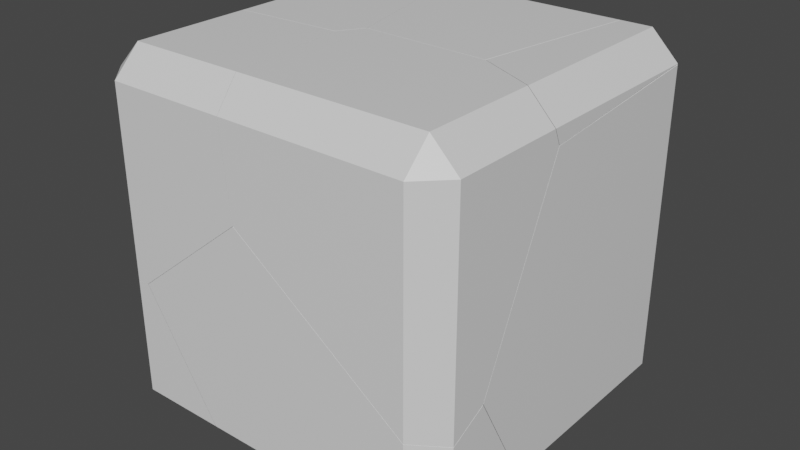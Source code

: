 # Source: box_broken.blend  (saved by Blender 2.93.21; exported with 4.5.12 LTS)
import bpy
from mathutils import Matrix  # noqa: F401  (used for matrix-valued properties, if any)

bpy.ops.wm.read_factory_settings(use_empty=True)
scene = bpy.context.scene
scene.name = 'Scene'

# ---- collections
col_collection = bpy.data.collections.new('Collection'); scene.collection.children.link(col_collection)

# ---- materials (node trees are filled in below, after node groups)
mat_material = bpy.data.materials.new('Material')
mat_material.alpha_threshold = 0.0
mat_material.use_transparent_shadow = False
mat_material.line_color = (0.0, 0.0, 0.0, 1.0)

# ---- material node trees
mat_material.use_nodes = True; mat_material.node_tree.nodes.clear()
_N = mat_material.node_tree.nodes; _L = mat_material.node_tree.links
n0 = _N.new('ShaderNodeOutputMaterial'); n0.name = 'Material Output'; n0.location = (300, 300)
n1 = _N.new('ShaderNodeBsdfPrincipled'); n1.name = 'Principled BSDF'; n1.location = (10, 300)
n1.distribution = 'GGX'
n1.subsurface_method = 'BURLEY'
n1.inputs[2].default_value = 0.4
n1.inputs[3].default_value = 1.45
n1.inputs[27].default_value = (0.0, 0.0, 0.0, 1.0)
n1.inputs[28].default_value = 1.0
_L.new(n1.outputs[0], n0.inputs[0])
n0.is_active_output = True

# ---- world
world_world = bpy.data.worlds.new('World'); scene.world = world_world
world_world.use_nodes = True; world_world.node_tree.nodes.clear()
_N = world_world.node_tree.nodes; _L = world_world.node_tree.links
n0 = _N.new('ShaderNodeOutputWorld'); n0.name = 'World Output'; n0.location = (300, 300)
n1 = _N.new('ShaderNodeBackground'); n1.name = 'Background'; n1.location = (10, 300)
n1.inputs[0].default_value = (0.05088, 0.05088, 0.05088, 1.0)
_L.new(n1.outputs[0], n0.inputs[0])
n0.is_active_output = True
world_world.color = (0.05088, 0.05088, 0.05088)
world_world.use_sun_shadow = False
world_world.sun_shadow_jitter_overblur = 0.0

# ---- meshes
me_cube_cell_008 = bpy.data.meshes.new('Cube_cell.008')
me_cube_cell_008.from_pydata([(-0.01115, 0.4382, 0.08472), (0.1388, 0.4382, -0.06528), (-0.01115, -0.6127, 0.08472), (-0.3328, -0.4616, 0.08472), (0.1388, -0.6186, -0.06528), (0.1388, -0.5814, -0.1518), (-0.01115, 0.5141, 0.008819), (-0.1816, 0.4382, 0.08472), (0.1314, 0.4457, -0.06528), (0.1388, 0.4382, -0.06528), (0.1314, 0.4457, -0.06528), (-0.01115, -0.6127, 0.08472), (-0.3328, -0.4616, 0.08472), (0.1388, -0.6186, -0.06528), (-0.1816, 0.4382, 0.08472), (0.1388, -0.5814, -0.1518), (-0.01115, 0.5141, 0.008819)], [], [(15, 13, 2, 12), (3, 11, 0, 14), (9, 4, 5), (16, 0, 9, 10), (4, 9, 0, 11), (0, 16, 14), (15, 12, 7, 6, 8, 1)])
_k = set([(1, 8), (1, 15), (2, 12), (2, 13), (3, 11), (3, 14), (4, 5), (4, 11), (5, 9), (6, 7), (6, 8), (7, 12), (9, 10), (10, 16), (13, 15), (14, 16)])
me_cube_cell_008.attributes.new('sharp_edge', 'BOOLEAN', 'EDGE').data.foreach_set('value', [ (min(e.vertices), max(e.vertices)) in _k for e in me_cube_cell_008.edges])
_uv = me_cube_cell_008.uv_layers.new(name='UVMap')
_uv.uv.foreach_set('vector', [0.08106, 0.08106, 0.3583, 0.08087, 0.8392, 0.3221, 0.8402, 0.8402, 0.684, 0.6312, 0.6438, 0.6501, 0.6438, 0.5188, 0.6651, 0.5188, 0.6063, 0.5188, 0.6063, 0.6508, 0.5954, 0.6462, 0.6155, 0.4812, 0.625, 0.4812, 0.6062, 0.5, 0.6062, 0.4991, 0.6063, 0.6508, 0.6063, 0.5188, 0.6438, 0.5188, 0.6438, 0.6501, 0.625, 0.4812, 0.6155, 0.4812, 0.625, 0.4599, 1.0, 0.08106, 1.0, 0.8402, 0.4206, 0.1858, 0.7083, 0.1152, 0.1678, 0.09249, 0.1723, 0.08043])
me_cube_cell_008.materials.append(mat_material)
me_cube_cell_008.use_remesh_fix_poles = True
me_cube_cell_008.use_remesh_preserve_attributes = False
me_cube_cell_008.update()
me_cube_cell_009 = bpy.data.meshes.new('Cube_cell.009')
me_cube_cell_009.from_pydata([(-0.5704, -0.5136, 0.6288), (-0.609, 0.163, -0.564), (0.4183, 0.6028, 0.6651), (0.4183, 0.4528, -1.185), (0.4183, 0.6028, -1.035), (0.5683, 0.4528, -1.035), (-0.5742, -0.4291, 0.8151), (-0.4226, -0.4329, 0.8151), (0.5683, -1.038, -0.457), (0.5683, -0.5722, 0.5633), (-0.6087, -0.4282, 0.8151), (0.5683, -1.041, -0.4646), (0.5683, -0.7363, -1.035), (0.4563, -0.5669, -1.147), (0.4183, -0.5091, -1.185), (-0.2916, 0.1866, -1.185), (0.09166, -0.4453, 0.8151), (0.5683, 0.4528, 0.6586), (0.5683, -0.5665, 0.5758), (0.5567, 0.4644, 0.6651), (-0.8302, 0.5889, 0.6791), (-0.8122, 0.4528, 0.8151), (-0.6187, -0.3854, 0.8151), (-0.2237, 0.4528, -1.185), (-0.2605, 0.6028, -1.035), (-0.7628, 0.6028, -0.03239), (-0.832, 0.6028, 0.6651), (0.4183, 0.5309, 0.7371), (0.2428, 0.4528, 0.8151), (0.4183, 0.5309, 0.7371), (0.2428, 0.4528, 0.8151), (-0.5742, -0.4291, 0.8151), (-0.4226, -0.4329, 0.8151), (0.5683, -1.038, -0.457), (0.5683, -0.5722, 0.5633), (-0.6087, -0.4282, 0.8151), (0.5683, -1.041, -0.4646), (0.5683, -0.7363, -1.035), (0.4563, -0.5669, -1.147), (0.4183, -0.5091, -1.185), (-0.2916, 0.1866, -1.185), (0.09166, -0.4453, 0.8151), (-0.8302, 0.5889, 0.6791), (-0.8122, 0.4528, 0.8151), (-0.2237, 0.4528, -1.185), (-0.2605, 0.6028, -1.035), (-0.832, 0.6028, 0.6651), (0.5567, 0.4644, 0.6651), (0.5683, 0.4528, 0.6586), (0.5683, -0.5665, 0.5758), (-0.6187, -0.3854, 0.8151), (-0.7628, 0.6028, -0.03239)], [], [(34, 32, 31, 33), (31, 35, 0, 36, 33), (47, 29, 30, 41, 49, 17), (39, 38, 1, 40), (1, 51, 45, 44, 40), (34, 49, 41, 32), (42, 1, 50, 43), (1, 0, 35, 50), (42, 46, 51, 1), (23, 3, 14, 15), (22, 10, 6, 7, 16, 28, 21), (48, 18, 9, 8, 11, 37, 5), (19, 2, 27), (3, 4, 5), (24, 4, 3, 23), (5, 4, 2, 19, 48), (27, 2, 26, 20, 21, 28), (3, 5, 37, 13, 14), (25, 26, 2, 4, 24), (0, 1, 38, 12, 36)])
_k = set([(6, 7), (6, 10), (7, 16), (8, 9), (8, 11), (9, 18), (10, 22), (11, 37), (12, 36), (12, 38), (13, 14), (13, 37), (14, 15), (15, 23), (16, 28), (17, 47), (17, 49), (18, 48), (19, 27), (19, 48), (20, 21), (20, 26), (21, 22), (23, 24), (24, 25), (25, 26), (27, 28), (29, 30), (29, 47), (30, 41), (31, 32), (31, 35), (32, 41), (33, 34), (33, 36), (34, 49), (35, 50), (38, 39), (39, 40), (40, 44), (42, 43), (42, 46), (43, 50), (44, 45), (45, 51), (46, 51)])
me_cube_cell_009.attributes.new('sharp_edge', 'BOOLEAN', 'EDGE').data.foreach_set('value', [ (min(e.vertices), max(e.vertices)) in _k for e in me_cube_cell_009.edges])
_uv = me_cube_cell_009.uv_layers.new(name='UVMap')
_uv.uv.foreach_set('vector', [0.04065, 0.0, 0.8413, 0.0, 1.0, 0.03623, 1.0, 0.9595, 0.03623, 0.03623, 0.2113, 0.0, 1.0, 0.0, 1.0, 0.9579, 0.9595, 0.9595, 0.1655, 0.06686, 0.8865, 0.2902, 0.8137, 0.5821, 1.0, 0.1584, 1.0, 0.9196, 0.1725, 0.09232, 0.9249, 0.8032, 0.8682, 0.8682, 0.0, 0.0, 0.9257, 0.0, 0.0, 0.0, 0.8973, 0.0, 0.8981, 0.7936, 0.9252, 0.3517, 0.9257, 0.9257, 1.0, 0.9593, 0.9196, 0.9196, 0.1584, 0.1584, 1.0, 0.1587, 0.1304, 0.0, 1.0, 0.0, 1.0, 0.9651, 0.2078, 0.1727, 0.0, 0.0, 1.0, 0.0, 1.0, 0.7887, 0.9651, 0.9651, 0.1304, 0.1304, 0.1672, 0.102, 1.0, 0.1027, 1.0, 1.0, 0.276, 0.5188, 0.3563, 0.5188, 0.3563, 0.639, 0.2675, 0.552, 0.7734, 0.6235, 0.7721, 0.6289, 0.7678, 0.629, 0.7489, 0.6295, 0.6846, 0.631, 0.6657, 0.5188, 0.7976, 0.5188, 0.6054, 0.5188, 0.5951, 0.6462, 0.5935, 0.6469, 0.466, 0.7051, 0.465, 0.7055, 0.3938, 0.6674, 0.3938, 0.5188, 0.6063, 0.4986, 0.6063, 0.4813, 0.6152, 0.4812, 0.3563, 0.5188, 0.3563, 0.5, 0.375, 0.5188, 0.2714, 0.5, 0.3563, 0.5, 0.3563, 0.5188, 0.276, 0.5187, 0.3938, 0.5188, 0.3938, 0.4813, 0.6063, 0.4813, 0.6063, 0.5159, 0.6054, 0.5188, 0.6152, 0.4812, 0.6063, 0.4813, 0.6063, 0.325, 0.608, 0.3252, 0.625, 0.3274, 0.625, 0.4593, 0.3563, 0.5188, 0.3938, 0.5188, 0.3938, 0.6674, 0.3658, 0.6462, 0.3563, 0.639, 0.5191, 0.3336, 0.6063, 0.325, 0.6063, 0.4813, 0.3938, 0.4813, 0.3938, 0.3964, 0.0, 0.0, 1.0, 0.0, 1.0, 0.8682, 0.9581, 0.1693, 0.9579, 0.9579])
me_cube_cell_009.materials.append(mat_material)
me_cube_cell_009.use_remesh_fix_poles = True
me_cube_cell_009.use_remesh_preserve_attributes = False
me_cube_cell_009.update()
me_cube_cell_001 = bpy.data.meshes.new('Cube_cell.001')
me_cube_cell_001.from_pydata([(-0.5654, 0.4339, 0.2074), (-0.6559, 0.279, 0.1937), (0.5743, -0.2985, 0.242), (0.4243, -0.2985, 0.392), (0.4243, -0.4485, 0.242), (0.1001, 0.5008, 0.392), (0.5743, 0.3798, 0.1539), (0.4243, 0.3481, 0.392), (0.5743, 0.3419, 0.242), (0.5743, -0.2985, -0.9917), (0.5743, -0.09482, -0.8873), (0.4838, -0.3891, -0.9727), (-0.1197, 0.5066, 0.392), (-0.6035, 0.5185, 0.392), (0.4684, -0.4044, -0.9695), (0.4243, -0.4485, -0.9599), (-0.5424, -0.4485, -0.2588), (-0.6222, 0.4886, 0.392), (-0.6849, 0.3884, 0.392), (-0.6172, -0.3092, 0.3813), (-0.6192, -0.2985, 0.392), (-0.5904, -0.4485, 0.242), (-0.5424, -0.4485, -0.2588), (-0.5904, -0.4485, 0.242), (0.1001, 0.5008, 0.392), (0.4243, 0.3481, 0.392), (0.5743, 0.3798, 0.1539), (0.5743, 0.3419, 0.242), (-0.1197, 0.5066, 0.392), (-0.6035, 0.5185, 0.392), (0.4684, -0.4044, -0.9695), (0.4243, -0.4485, -0.9599), (-0.6222, 0.4886, 0.392), (0.5743, -0.2985, -0.9917), (0.5743, -0.09482, -0.8873), (-0.6849, 0.3884, 0.392), (-0.6192, -0.2985, 0.392), (-0.6172, -0.3092, 0.3813), (0.4838, -0.3891, -0.9727)], [], [(26, 24, 25, 27), (0, 34, 9, 38), (28, 0, 29), (1, 30, 31, 22), (0, 38, 30, 1), (29, 0, 1, 32), (35, 32, 1), (35, 1, 37, 36), (1, 22, 23, 37), (15, 4, 21, 16), (12, 13, 17, 18, 20, 3, 7, 5), (10, 6, 8, 2, 33), (2, 3, 4), (33, 2, 4, 15, 14, 11), (21, 4, 3, 20, 19), (7, 3, 2, 8), (26, 34, 0, 28, 24)])
_k = set([(5, 7), (5, 12), (6, 8), (6, 10), (7, 8), (9, 34), (9, 38), (10, 33), (11, 14), (11, 33), (12, 13), (13, 17), (14, 15), (15, 16), (16, 21), (17, 18), (18, 20), (19, 20), (19, 21), (22, 23), (22, 31), (23, 37), (24, 25), (24, 28), (25, 27), (26, 27), (26, 34), (28, 29), (29, 32), (30, 31), (30, 38), (32, 35), (35, 36), (36, 37)])
me_cube_cell_001.attributes.new('sharp_edge', 'BOOLEAN', 'EDGE').data.foreach_set('value', [ (min(e.vertices), max(e.vertices)) in _k for e in me_cube_cell_001.edges])
_uv = me_cube_cell_001.uv_layers.new(name='UVMap')
_uv.uv.foreach_set('vector', [0.9197, 0.9197, 0.1593, 0.1593, 0.6793, 0.1592, 0.9198, 0.6382, 1.0, 0.0, 1.0, 0.9581, 0.4655, 0.4237, 0.1178, 0.0, 0.7873, 0.7873, 0.0, 0.0, 0.7868, 0.0, 1.0, 0.0, 1.0, 0.8786, 0.8993, 0.8345, 0.06488, 0.0, 1.0, 0.0, 1.0, 0.8822, 0.8786, 0.8786, 0.0, 0.0, 1.0, 0.2132, 1.0, 1.0, 0.0, 0.0, 0.7986, 0.0, 0.7977, 0.0, 0.7986, 0.7986, 0.0, 0.0, 0.7977, 0.7977, 0.0, 0.0, 0.7566, 0.0, 0.7995, 0.04813, 0.0, 0.0, 0.9351, 0.0, 0.9356, 0.6846, 0.7566, 0.7566, 0.456, 0.7688, 0.6063, 0.7688, 0.6063, 0.8956, 0.5437, 0.8896, 0.7117, 0.6306, 0.7722, 0.6291, 0.7746, 0.6329, 0.7824, 0.6454, 0.7742, 0.7313, 0.6438, 0.7313, 0.6438, 0.6504, 0.6843, 0.6313, 0.4651, 0.7058, 0.5952, 0.6465, 0.6063, 0.6512, 0.6063, 0.7313, 0.452, 0.7313, 0.6063, 0.7313, 0.625, 0.7313, 0.6062, 0.75, 0.452, 0.7313, 0.6063, 0.7313, 0.6063, 0.7688, 0.456, 0.7688, 0.4548, 0.7577, 0.4544, 0.7539, 0.6063, 0.8956, 0.6063, 0.7688, 0.625, 0.7688, 0.625, 0.8992, 0.6237, 0.8989, 0.6438, 0.6504, 0.6438, 0.7313, 0.6063, 0.7313, 0.6063, 0.6512, 1.0, 0.9197, 0.9581, 0.9581, 0.0, 0.0, 0.7873, 0.0, 1.0, 0.1593])
me_cube_cell_001.materials.append(mat_material)
me_cube_cell_001.use_remesh_fix_poles = True
me_cube_cell_001.use_remesh_preserve_attributes = False
me_cube_cell_001.update()
me_cube_cell_002 = bpy.data.meshes.new('Cube_cell.002')
me_cube_cell_002.from_pydata([(-0.8533, -0.3183, 0.31), (-0.1335, 1.099, 0.1089), (-0.09534, 0.4218, 1.303), (-0.1867, 0.2674, 1.289), (1.044, -0.3103, -0.3602), (0.894, -0.4603, -0.3602), (0.894, -0.3103, -0.5102), (-0.5778, 0.6886, -0.5102), (0.1821, 1.121, -0.5102), (-0.7889, 0.3103, -0.5102), (1.044, -0.1061, 0.2077), (1.044, 0.198, -0.3602), (0.894, 0.4251, -0.5102), (-0.3152, -0.4603, -0.3602), (-0.6992, -0.4603, 0.2451), (-0.7989, 0.264, -0.5102), (-0.3399, -0.3103, -0.5102), (-0.7342, -0.4603, 0.3005), (-0.806, 0.2729, -0.5102), (-0.806, 0.2795, -0.5102), (-0.6599, -0.4603, 0.3608), (-0.07268, -0.4603, 0.8365), (-0.06651, -0.4603, 0.8321), (0.894, -0.4603, 0.1357), (1.044, -0.3103, 0.1035), (-0.5778, 0.6886, -0.5102), (0.1821, 1.121, -0.5102), (1.044, -0.1061, 0.2077), (1.044, 0.198, -0.3602), (-0.3152, -0.4603, -0.3602), (-0.6992, -0.4603, 0.2451), (-0.7989, 0.264, -0.5102), (-0.3399, -0.3103, -0.5102), (-0.7342, -0.4603, 0.3005), (-0.806, 0.2729, -0.5102), (-0.6599, -0.4603, 0.3608), (-0.07268, -0.4603, 0.8365), (-0.06651, -0.4603, 0.8321), (0.894, -0.4603, 0.1357), (1.044, -0.3103, 0.1035), (0.894, 0.4251, -0.5102), (-0.7889, 0.3103, -0.5102), (-0.806, 0.2795, -0.5102)], [], [(25, 1, 26), (3, 2, 1), (39, 27, 2, 37, 38), (40, 26, 1, 2, 27, 28), (30, 31, 32, 29), (31, 30, 33, 0, 34), (0, 3, 41, 42, 34), (35, 3, 0, 33), (36, 3, 35), (2, 3, 36, 37), (19, 9, 7, 8, 12, 6, 16, 15, 18), (17, 14, 13, 5, 23, 22, 21, 20), (24, 4, 11, 10), (4, 5, 6), (23, 5, 4, 24), (16, 6, 5, 13), (4, 6, 12, 11), (3, 1, 25, 41)])
_k = set([(7, 8), (7, 9), (8, 12), (9, 19), (10, 11), (10, 24), (11, 12), (13, 14), (13, 16), (14, 17), (15, 16), (15, 18), (17, 20), (18, 19), (20, 21), (21, 22), (22, 23), (23, 24), (25, 26), (25, 41), (26, 40), (27, 28), (27, 39), (28, 40), (29, 30), (29, 32), (30, 33), (31, 32), (31, 34), (33, 35), (34, 42), (35, 36), (36, 37), (37, 38), (38, 39), (41, 42)])
me_cube_cell_002.attributes.new('sharp_edge', 'BOOLEAN', 'EDGE').data.foreach_set('value', [ (min(e.vertices), max(e.vertices)) in _k for e in me_cube_cell_002.edges])
_uv = me_cube_cell_002.uv_layers.new(name='UVMap')
_uv.uv.foreach_set('vector', [0.9252, 0.9252, 0.0, 0.0, 0.9258, 0.0, 0.0, 0.0, 1.0, 0.0, 1.0, 1.0, 0.9567, 0.5246, 1.0, 0.04237, 1.0, 1.0, 0.0533, 0.0533, 0.8274, 0.1302, 0.1967, 0.07427, 1.0, 0.07421, 1.0, 1.0, 0.0, 0.0, 0.9576, 0.0, 0.7601, 0.04061, 0.06075, 0.0, 0.9422, 0.0, 0.9421, 0.6985, 0.767, 0.706, 0.9422, 0.9422, 0.06075, 0.06075, 0.2601, 0.0, 1.0, 0.0, 0.9867, 0.9429, 0.0, 0.0, 1.0, 0.0, 1.0, 0.9732, 0.9494, 0.9464, 0.9405, 0.9405, 1.0, 0.06419, 1.0, 1.0, 0.0, 0.0, 0.7399, 0.0, 1.0, 0.06389, 1.0, 1.0, 0.06419, 0.06419, 1.0, 0.0, 1.0, 1.0, 0.06389, 0.06389, 0.0533, 0.0, 0.1438, 0.6575, 0.1459, 0.6537, 0.1723, 0.6064, 0.2673, 0.5523, 0.3563, 0.6393, 0.3563, 0.7313, 0.202, 0.7313, 0.1446, 0.6595, 0.1438, 0.6583, 0.4763, 0.9723, 0.4694, 0.9679, 0.3938, 0.9199, 0.3938, 0.7688, 0.4557, 0.7688, 0.5428, 0.8888, 0.5433, 0.8896, 0.4839, 0.963, 0.4517, 0.7313, 0.3938, 0.7313, 0.3938, 0.6677, 0.4647, 0.7057, 0.3938, 0.75, 0.375, 0.7688, 0.375, 0.7688, 0.4557, 0.7687, 0.3938, 0.7688, 0.3938, 0.7313, 0.4517, 0.7313, 0.202, 0.7313, 0.3563, 0.7313, 0.3563, 0.75, 0.2051, 0.75, 0.3938, 0.7313, 0.3563, 0.7313, 0.3563, 0.6393, 0.3938, 0.6677, 1.0, 0.0, 1.0, 0.0, 1.0, 0.9252, 0.02678, 0.0])
me_cube_cell_002.materials.append(mat_material)
me_cube_cell_002.use_remesh_fix_poles = True
me_cube_cell_002.use_remesh_preserve_attributes = False
me_cube_cell_002.update()
me_cube_cell_003 = bpy.data.meshes.new('Cube_cell.003')
me_cube_cell_003.from_pydata([(0.5041, 0.3825, -0.4736), (-0.2161, -1.035, -0.2744), (0.4514, -0.4486, 0.707), (0.5428, -0.294, 0.7201), (-0.1668, 0.8228, 0.7553), (-0.3168, 0.6728, 0.7553), (-0.1668, 0.6728, 0.9053), (-0.3168, -1.027, -0.3199), (-0.2979, -1.046, -0.2867), (-0.3168, -0.6475, -0.855), (-0.3168, -1.027, -0.251), (-0.3168, -0.4644, 0.7553), (-0.1751, -0.3772, 0.8971), (-0.3168, -0.5838, -0.9447), (-0.1704, -0.4432, -1.091), (-0.1668, -0.4347, -1.095), (0.4219, -0.3386, 0.9053), (0.4417, -0.3074, 0.9053), (-0.1668, -0.3721, 0.9053), (-0.3168, 0.1479, -0.9447), (-0.3168, 0.6728, -0.2709), (0.005368, -0.01995, -1.095), (-0.1668, 0.007316, -1.095), (-0.2936, 0.696, -0.2363), (-0.117, -0.3451, -1.095), (0.05892, -0.0286, -1.095), (0.3115, 0.6261, 0.9053), (0.5039, -0.2087, 0.9053), (0.2826, 0.8092, 0.7689), (0.3007, 0.6728, 0.9053), (0.3493, 0.8228, 0.05941), (0.2808, 0.8228, 0.7553), (-0.1668, 0.8228, -0.04726), (0.03516, -0.02473, -1.095), (0.3154, 0.8228, 0.05232), (-0.2979, -1.046, -0.2867), (-0.3168, -1.027, -0.251), (-0.3168, -0.6475, -0.855), (-0.3168, -0.5838, -0.9447), (-0.1704, -0.4432, -1.091), (-0.1668, -0.4347, -1.095), (0.4219, -0.3386, 0.9053), (0.4417, -0.3074, 0.9053), (-0.1668, -0.3721, 0.9053), (-0.3168, 0.1479, -0.9447), (-0.3168, 0.6728, -0.2709), (0.3493, 0.8228, 0.05941), (0.3154, 0.8228, 0.05232), (-0.1668, 0.007316, -1.095), (-0.2936, 0.696, -0.2363), (-0.117, -0.3451, -1.095), (0.05892, -0.0286, -1.095), (0.3115, 0.6261, 0.9053), (0.5039, -0.2087, 0.9053), (0.2826, 0.8092, 0.7689), (0.3007, 0.6728, 0.9053), (0.2808, 0.8228, 0.7553), (-0.3168, -0.4644, 0.7553), (-0.1751, -0.3772, 0.8971), (0.005368, -0.01995, -1.095), (0.03516, -0.02473, -1.095), (-0.1668, 0.8228, -0.04726), (-0.3168, -1.027, -0.3199)], [], [(1, 35, 62, 37), (39, 1, 37, 38), (2, 58, 57, 36, 35, 1), (2, 1, 3), (41, 2, 3, 42), (43, 58, 2, 41), (19, 45, 49, 59, 48), (51, 0, 50), (53, 3, 52), (3, 53, 42), (55, 52, 3, 0, 54), (54, 0, 46, 56), (59, 49, 61, 47, 60), (0, 51, 60, 47, 46), (22, 21, 33, 25, 24, 40), (9, 7, 10, 11, 5, 20, 44, 13), (29, 6, 18, 16, 17, 27, 26), (4, 5, 6), (13, 44, 22, 40, 14), (10, 7, 8), (5, 4, 32, 23, 20), (18, 6, 5, 11, 12), (31, 4, 6, 29, 28), (4, 31, 30, 34, 32), (50, 0, 3, 1, 39, 15)])
_k = set([(7, 8), (7, 9), (8, 10), (9, 13), (10, 11), (11, 12), (12, 18), (13, 14), (14, 40), (15, 39), (15, 50), (16, 17), (16, 18), (17, 27), (19, 45), (19, 48), (20, 23), (20, 44), (21, 22), (21, 33), (22, 44), (23, 32), (24, 25), (24, 40), (25, 33), (26, 27), (26, 29), (28, 29), (28, 31), (30, 31), (30, 34), (32, 34), (35, 36), (35, 62), (36, 57), (37, 38), (37, 62), (38, 39), (41, 42), (41, 43), (42, 53), (43, 58), (45, 49), (46, 47), (46, 56), (47, 61), (48, 59), (49, 61), (50, 51), (51, 60), (52, 53), (52, 55), (54, 55), (54, 56), (57, 58), (59, 60)])
me_cube_cell_003.attributes.new('sharp_edge', 'BOOLEAN', 'EDGE').data.foreach_set('value', [ (min(e.vertices), max(e.vertices)) in _k for e in me_cube_cell_003.edges])
_uv = me_cube_cell_003.uv_layers.new(name='UVMap')
_uv.uv.foreach_set('vector', [1.0, 0.0, 1.0, 0.5444, 0.9642, 0.6341, 0.3331, 0.0, 0.06195, 0.0, 1.0, 0.0, 1.0, 0.6669, 0.9221, 0.692, 0.0, 0.0, 0.7654, 0.0, 0.9387, 0.1476, 0.9077, 0.864, 0.5444, 0.5444, 0.0, 0.0, 1.0, 0.0, 1.0, 1.0, 0.0, 0.0, 1.0, 0.2007, 1.0, 1.0, 0.0, 0.0, 0.7881, 0.0, 0.9547, 0.2014, 1.0, 0.2346, 1.0, 1.0, 0.2007, 0.2007, 0.8214, 0.692, 0.2197, 0.09044, 0.1888, 0.0, 0.9551, 0.0, 0.9552, 0.4414, 0.07489, 0.0, 1.0, 0.0, 1.0, 0.9249, 1.0, 0.2122, 1.0, 1.0, 0.2117, 0.2117, 1.0, 1.0, 0.2122, 0.2122, 1.0, 0.2119, 0.9929, 0.1687, 1.0, 0.2117, 1.0, 1.0, 0.0, 0.0, 0.8697, 0.0, 0.8697, 0.8697, 0.0, 0.0, 0.8985, 0.0, 0.8973, 0.8338, 1.0, 0.04488, 1.0, 0.8112, 0.743, 0.6898, 0.05322, 0.0, 0.9602, 0.0, 1.0, 0.0, 1.0, 0.9251, 0.9602, 0.9602, 0.05322, 0.05322, 0.1015, 0.0, 0.1437, 0.6019, 0.1653, 0.6053, 0.169, 0.6059, 0.172, 0.6064, 0.15, 0.646, 0.1438, 0.6572, 0.405, 0.06622, 0.4718, 0.01875, 0.4805, 0.01875, 0.6063, 0.0891, 0.6063, 0.2313, 0.478, 0.2313, 0.3938, 0.1656, 0.3938, 0.07418, 0.7978, 0.5188, 0.8563, 0.5188, 0.8563, 0.6494, 0.7827, 0.6452, 0.7802, 0.6413, 0.7724, 0.6289, 0.7965, 0.5246, 0.6062, 0.25, 0.6062, 0.25, 0.625, 0.2313, 0.125, 0.6758, 0.125, 0.5844, 0.1437, 0.6019, 0.1438, 0.6572, 0.1433, 0.6583, 0.4805, 0.01875, 0.4718, 0.01875, 0.476, 0.01639, 0.6063, 0.2313, 0.6063, 0.2688, 0.5059, 0.2688, 0.4823, 0.2371, 0.478, 0.2313, 0.625, 0.1006, 0.625, 0.2313, 0.6063, 0.2313, 0.6063, 0.0891, 0.624, 0.1, 0.6063, 0.3247, 0.6063, 0.2688, 0.625, 0.2688, 0.625, 0.3272, 0.6079, 0.3249, 0.6063, 0.2688, 0.6063, 0.3247, 0.5193, 0.3333, 0.5184, 0.329, 0.5059, 0.2688, 0.9249, 0.9249, 0.0, 0.0, 1.0, 0.0, 1.0, 1.0, 0.06195, 0.06195, 0.05319, 0.04909])
me_cube_cell_003.materials.append(mat_material)
me_cube_cell_003.use_remesh_fix_poles = True
me_cube_cell_003.use_remesh_preserve_attributes = False
me_cube_cell_003.update()
me_cube_cell_004 = bpy.data.meshes.new('Cube_cell.004')
me_cube_cell_004.from_pydata([(0.3032, -0.143, 0.239), (-0.5185, 0.146, -0.2297), (-0.3685, 0.296, -0.2297), (-0.3685, 0.146, -0.3797), (-0.5185, -0.3758, -0.2297), (-0.5185, 0.146, 0.4405), (-0.3685, -0.5169, -0.3797), (0.6243, -0.1001, -0.3797), (0.6869, 0.146, -0.3797), (0.65, 0.296, -0.2297), (0.1868, 0.296, 0.6966), (0.1493, 0.296, 0.7715), (0.6191, -0.1203, -0.3797), (-0.1409, -0.5537, -0.3797), (-0.1645, -0.5499, -0.3797), (0.1154, 0.296, 0.7645), (-0.3685, 0.296, 0.6642), (-0.5185, -0.3758, -0.2297), (-0.5185, 0.146, 0.4405), (-0.3685, -0.5169, -0.3797), (0.6243, -0.1001, -0.3797), (0.6869, 0.146, -0.3797), (0.65, 0.296, -0.2297), (0.1868, 0.296, 0.6966), (0.1493, 0.296, 0.7715), (0.6191, -0.1203, -0.3797), (-0.1409, -0.5537, -0.3797), (-0.1645, -0.5499, -0.3797), (-0.3685, 0.296, 0.6642), (0.1154, 0.296, 0.7645)], [], [(23, 20, 21, 22), (23, 24, 0, 25, 20), (25, 0, 26), (27, 26, 0, 24, 29), (14, 19, 3, 8, 7, 12, 13), (1, 17, 18), (1, 2, 3), (3, 19, 17, 1), (8, 3, 2, 9), (2, 1, 18, 28), (10, 9, 2, 28, 15, 11), (27, 29, 16, 5, 4, 6)])
_k = set([(4, 5), (4, 6), (5, 16), (6, 27), (7, 8), (7, 12), (8, 9), (9, 10), (10, 11), (11, 15), (12, 13), (13, 14), (14, 19), (15, 28), (16, 29), (17, 18), (17, 19), (18, 28), (20, 21), (20, 25), (21, 22), (22, 23), (23, 24), (24, 29), (25, 26), (26, 27)])
me_cube_cell_004.attributes.new('sharp_edge', 'BOOLEAN', 'EDGE').data.foreach_set('value', [ (min(e.vertices), max(e.vertices)) in _k for e in me_cube_cell_004.edges])
_uv = me_cube_cell_004.uv_layers.new(name='UVMap')
_uv.uv.foreach_set('vector', [0.1072, 0.0, 0.9606, 0.0, 0.9604, 0.5297, 0.8414, 0.7338, 0.1072, 0.1072, 0.1018, 0.0, 1.0, 0.0, 1.0, 0.9256, 0.9606, 0.9606, 0.9256, 0.9256, 0.0, 0.0, 0.9255, 0.0, 1.0, 0.9605, 0.9255, 0.9255, 0.0, 0.0, 0.8982, 0.0, 1.0, 0.05336, 0.1693, 0.6057, 0.1438, 0.6016, 0.1437, 0.5188, 0.2757, 0.5188, 0.2679, 0.5495, 0.2672, 0.552, 0.1722, 0.6062, 0.3938, 0.2313, 0.3938, 0.166, 0.4775, 0.2313, 0.3938, 0.2313, 0.3938, 0.25, 0.375, 0.2313, 0.1437, 0.5188, 0.1438, 0.6016, 0.125, 0.584, 0.125, 0.5188, 0.2757, 0.5188, 0.1437, 0.5188, 0.1437, 0.5, 0.2711, 0.5, 0.3938, 0.2688, 0.3938, 0.2313, 0.4775, 0.2313, 0.5055, 0.2688, 0.5095, 0.3382, 0.3938, 0.3961, 0.3938, 0.2688, 0.5055, 0.2688, 0.518, 0.3292, 0.5189, 0.3335, 0.9605, 0.9605, 0.05336, 0.05336, 0.7448, 0.05371, 0.8729, 0.09389, 0.8721, 0.6929, 0.4893, 0.4445])
me_cube_cell_004.materials.append(mat_material)
me_cube_cell_004.use_remesh_fix_poles = True
me_cube_cell_004.use_remesh_preserve_attributes = False
me_cube_cell_004.update()
me_cube_cell_005 = bpy.data.meshes.new('Cube_cell.005')
me_cube_cell_005.from_pydata([(-0.259, -0.09422, -0.5911), (0.4075, 0.4918, 0.3889), (-0.3604, -0.08461, 0.4378), (-0.2104, -0.2346, 0.4378), (-0.2104, -0.08461, 0.5878), (0.3211, -0.2346, -0.2262), (-0.1411, -0.2346, -0.6004), (0.5216, -0.2346, -0.06366), (0.5207, -0.2346, -0.05462), (0.3815, 0.5662, 0.5878), (0.378, 0.6013, 0.5878), (0.4733, -0.2346, 0.4378), (0.4444, -0.08461, 0.5878), (-0.2339, -0.2111, -0.608), (-0.1909, -0.2346, -0.6066), (-0.2104, -0.2346, -0.6091), (-0.3398, -0.1053, -0.6031), (-0.3604, -0.08461, -0.5644), (-0.3604, -0.07786, -0.5524), (-0.2104, 0.5684, 0.5878), (-0.3604, 0.4761, 0.4378), (0.3211, -0.2346, -0.2262), (0.5216, -0.2346, -0.06366), (0.5207, -0.2346, -0.05462), (0.4733, -0.2346, 0.4378), (0.4444, -0.08461, 0.5878), (-0.1909, -0.2346, -0.6066), (-0.2104, -0.2346, -0.6091), (-0.2339, -0.2111, -0.608), (-0.3398, -0.1053, -0.6031), (-0.3604, -0.08461, -0.5644), (-0.3604, -0.07786, -0.5524), (-0.2104, 0.5684, 0.5878), (-0.3604, 0.4761, 0.4378), (0.3815, 0.5662, 0.5878), (0.378, 0.6013, 0.5878), (-0.1411, -0.2346, -0.6004)], [], [(0, 21, 36), (0, 1, 22, 21), (23, 22, 1, 35, 34), (24, 23, 34, 25), (27, 28, 26), (29, 0, 36, 26, 28), (0, 29, 30, 31, 1), (2, 33, 18, 17), (3, 15, 14, 6, 5, 7, 8, 11), (32, 4, 12, 9, 10), (2, 3, 4), (16, 13, 15, 3, 2, 17), (4, 3, 11, 12), (33, 2, 4, 32), (1, 31, 20, 19, 35)])
_k = set([(5, 6), (5, 7), (6, 14), (7, 8), (8, 11), (9, 10), (9, 12), (10, 32), (11, 12), (13, 15), (13, 16), (14, 15), (16, 17), (17, 18), (18, 33), (19, 20), (19, 35), (20, 31), (21, 22), (21, 36), (22, 23), (23, 24), (24, 25), (25, 34), (26, 27), (26, 36), (27, 28), (28, 29), (29, 30), (30, 31), (32, 33), (34, 35)])
me_cube_cell_005.attributes.new('sharp_edge', 'BOOLEAN', 'EDGE').data.foreach_set('value', [ (min(e.vertices), max(e.vertices)) in _k for e in me_cube_cell_005.edges])
_uv = me_cube_cell_005.uv_layers.new(name='UVMap')
_uv.uv.foreach_set('vector', [1.0, 0.0, 1.0, 0.7357, 0.2627, 0.0, 0.0, 0.0, 1.0, 0.0, 1.0, 0.9351, 0.7357, 0.7357, 1.0, 0.9448, 0.9351, 0.9351, 0.0, 0.0, 0.7979, 0.0, 1.0, 0.06869, 0.9452, 0.2727, 0.9448, 0.9448, 0.06869, 0.06869, 0.7811, 0.06811, 0.7052, 0.06276, 0.5669, 0.0, 0.7053, 0.0, 0.4662, 0.0, 1.0, 0.0, 1.0, 0.7373, 0.7053, 0.7053, 0.5669, 0.5669, 1.0, 1.0, 0.4662, 0.4662, 0.121, 0.07362, 0.06106, 0.0, 1.0, 0.0, 0.6063, 0.01875, 0.6063, 0.08884, 0.4825, 0.01959, 0.481, 0.01875, 0.6063, 0.9813, 0.4754, 0.9813, 0.4757, 0.9788, 0.4765, 0.9726, 0.5232, 0.9148, 0.5436, 0.8897, 0.5447, 0.8899, 0.6063, 0.8958, 0.8563, 0.6496, 0.8563, 0.7313, 0.7744, 0.7313, 0.7823, 0.6499, 0.7827, 0.6455, 0.6063, 0.01875, 0.6062, 0.0, 0.625, 0.01875, 0.4761, 0.01617, 0.4755, 0.002936, 0.4754, 0.0, 0.6062, 0.0, 0.6063, 0.01875, 0.481, 0.01875, 0.625, 0.9812, 0.6063, 0.9813, 0.6063, 0.8958, 0.625, 0.8994, 0.6063, 0.08884, 0.6063, 0.01875, 0.625, 0.01875, 0.625, 0.1004, 1.0, 1.0, 0.06106, 0.06106, 0.8523, 0.06105, 0.2465, 0.201, 1.0, 0.2021])
me_cube_cell_005.materials.append(mat_material)
me_cube_cell_005.use_remesh_fix_poles = True
me_cube_cell_005.use_remesh_preserve_attributes = False
me_cube_cell_005.update()
me_cube_cell_006 = bpy.data.meshes.new('Cube_cell.006')
me_cube_cell_006.from_pydata([(-0.1152, -0.02785, 0.4512), (-0.06644, -0.01858, -0.3682), (-0.06644, -0.1686, -0.2182), (-0.2164, -0.01858, -0.2182), (0.4218, -0.1686, -0.2182), (0.404, -0.1686, -0.1902), (-0.06644, 0.5616, -0.3682), (0.3971, -0.01858, -0.3682), (0.0031, -0.1686, 0.4415), (-0.2164, 0.4227, -0.2182), (-0.1957, -0.03928, 0.4391), (-0.2164, -0.01858, 0.4028), (-0.06644, -0.1686, 0.4328), (0.4218, -0.1686, -0.2182), (0.3971, -0.01858, -0.3682), (-0.06644, 0.5616, -0.3682), (-0.2164, 0.4227, -0.2182), (-0.2164, -0.01858, 0.4028), (-0.1957, -0.03928, 0.4391), (-0.06644, -0.1686, 0.4328), (0.404, -0.1686, -0.1902), (0.0031, -0.1686, 0.4415)], [], [(14, 15, 0, 20, 4), (21, 20, 0), (16, 17, 18, 0, 15), (6, 7, 1), (9, 3, 11), (19, 2, 13, 5, 8), (3, 1, 2), (6, 1, 3, 9), (11, 3, 2, 19, 10), (13, 2, 1, 7), (12, 21, 0, 18)])
_k = set([(4, 14), (4, 20), (5, 8), (5, 13), (6, 7), (6, 9), (7, 13), (8, 19), (9, 11), (10, 11), (10, 19), (12, 18), (12, 21), (14, 15), (15, 16), (16, 17), (17, 18), (20, 21)])
me_cube_cell_006.attributes.new('sharp_edge', 'BOOLEAN', 'EDGE').data.foreach_set('value', [ (min(e.vertices), max(e.vertices)) in _k for e in me_cube_cell_006.edges])
_uv = me_cube_cell_006.uv_layers.new(name='UVMap')
_uv.uv.foreach_set('vector', [0.7696, 0.7121, 0.0617, 0.0, 1.0, 0.0, 1.0, 0.7378, 0.9925, 0.7625, 0.7393, 0.0, 0.7378, 0.7378, 0.0, 0.0, 0.3054, 0.0754, 0.9607, 0.3297, 1.0, 0.4668, 1.0, 0.0, 1.0, 0.9383, 0.1437, 0.6587, 0.2017, 0.7313, 0.1438, 0.7313, 0.3938, 0.07391, 0.3938, 0.01875, 0.4714, 0.01875, 0.4751, 0.9813, 0.3938, 0.9813, 0.3938, 0.9202, 0.3973, 0.9224, 0.4762, 0.9726, 0.125, 0.7313, 0.1438, 0.7313, 0.1437, 0.75, 0.1438, 0.6587, 0.1438, 0.7313, 0.125, 0.7313, 0.125, 0.6761, 0.4714, 0.01875, 0.3938, 0.01875, 0.3938, 0.0, 0.4751, 0.0, 0.4759, 0.01616, 0.2048, 0.75, 0.1437, 0.75, 0.1438, 0.7313, 0.2017, 0.7312, 0.7059, 0.6423, 1.0, 0.2607, 1.0, 1.0, 0.4668, 0.4668])
me_cube_cell_006.materials.append(mat_material)
me_cube_cell_006.use_remesh_fix_poles = True
me_cube_cell_006.use_remesh_preserve_attributes = False
me_cube_cell_006.update()

# ---- objects
ob_cube_cell = bpy.data.objects.new('Cube_cell', me_cube_cell_008)
ob_cube_cell_001 = bpy.data.objects.new('Cube_cell.001', me_cube_cell_009)
ob_cube_cell_002 = bpy.data.objects.new('Cube_cell.002', me_cube_cell_001)
ob_cube_cell_003 = bpy.data.objects.new('Cube_cell.003', me_cube_cell_002)
ob_cube_cell_004 = bpy.data.objects.new('Cube_cell.004', me_cube_cell_003)
ob_cube_cell_005 = bpy.data.objects.new('Cube_cell.005', me_cube_cell_004)
ob_cube_cell_006 = bpy.data.objects.new('Cube_cell.006', me_cube_cell_005)
ob_cube_cell_007 = bpy.data.objects.new('Cube_cell.007', me_cube_cell_006)

# ---- transforms, parenting, visibility, modifiers, constraints
ob_cube_cell.location = (0.8612, 0.4118, 0.9153)
ob_cube_cell_001.location = (0.4317, 0.3972, 0.1849)
ob_cube_cell_002.location = (0.4257, -0.5515, 0.608)
ob_cube_cell_003.location = (-0.04399, -0.5397, -0.4898)
ob_cube_cell_004.location = (-0.6832, 0.1772, 0.09466)
ob_cube_cell_005.location = (-0.4815, 0.704, -0.6203)
ob_cube_cell_006.location = (-0.6396, -0.7654, 0.4122)
ob_cube_cell_007.location = (-0.7836, -0.8314, -0.6318)

# ---- collection membership
col_collection.objects.link(ob_cube_cell)
col_collection.objects.link(ob_cube_cell_001)
col_collection.objects.link(ob_cube_cell_002)
col_collection.objects.link(ob_cube_cell_003)
col_collection.objects.link(ob_cube_cell_004)
col_collection.objects.link(ob_cube_cell_005)
col_collection.objects.link(ob_cube_cell_006)
col_collection.objects.link(ob_cube_cell_007)

# ---- scene / render settings (as saved in the file)
scene.frame_start = 1; scene.frame_end = 250; scene.frame_set(1)
scene.render.engine = 'BLENDER_EEVEE_NEXT'
scene.cycles.use_denoising = False
scene.cycles.samples = 128
scene.cycles.sampling_pattern = 'TABULATED_SOBOL'
scene.cycles.use_adaptive_sampling = False
scene.cycles.use_light_tree = False
scene.view_settings.view_transform = 'Filmic'
bpy.context.view_layer.update()

# ---- added for rendering (the .blend has no active camera and no usable light): camera, sun
cam_auto = bpy.data.cameras.new('AutoCamera')
cam_auto.lens = 50.0
cam_auto.sensor_width = 36.0
cam_auto.clip_end = 1000.0
ob_auto_camera = bpy.data.objects.new('AutoCamera', cam_auto)
scene.collection.objects.link(ob_auto_camera)
ob_auto_camera.location = (3.20507, -3.84609, 2.56406)
ob_auto_camera.rotation_euler = (1.09748, -7.21219e-08, 0.694738)
scene.camera = ob_auto_camera
light_auto_sun = bpy.data.lights.new('AutoSun', 'SUN')
light_auto_sun.energy = 3.0
light_auto_sun.angle = 0.0523599
ob_auto_sun = bpy.data.objects.new('AutoSun', light_auto_sun)
scene.collection.objects.link(ob_auto_sun)
ob_auto_sun.rotation_euler = (0.872665, 0.174533, 0.523599)
bpy.context.view_layer.update()

